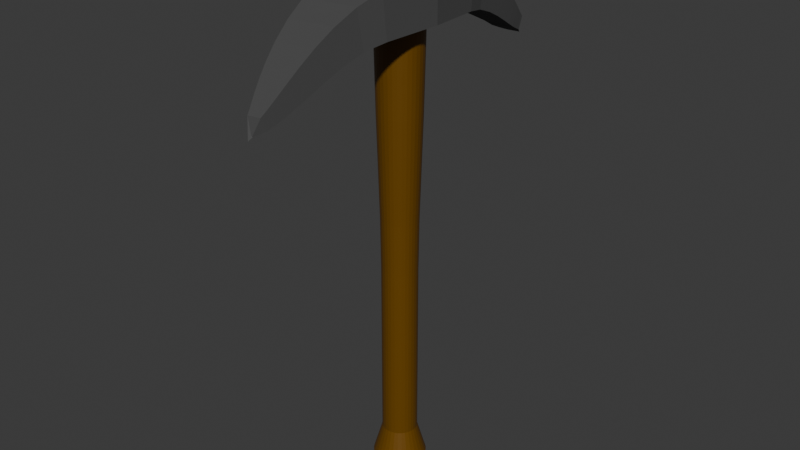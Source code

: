 # Source: newPickaxe.blend  (saved by Blender 4.2.66; exported with 4.5.12 LTS)
import bpy
from mathutils import Matrix  # noqa: F401  (used for matrix-valued properties, if any)

bpy.ops.wm.read_factory_settings(use_empty=True)
scene = bpy.context.scene
scene.name = 'Scene'

# ---- collections
col_collection = bpy.data.collections.new('Collection'); scene.collection.children.link(col_collection)

# ---- materials (node trees are filled in below, after node groups)
mat_material_001 = bpy.data.materials.new('Material.001')
mat_material_002 = bpy.data.materials.new('Material.002')

# ---- material node trees
mat_material_001.use_nodes = True; mat_material_001.node_tree.nodes.clear()
_N = mat_material_001.node_tree.nodes; _L = mat_material_001.node_tree.links
n0 = _N.new('ShaderNodeBsdfPrincipled'); n0.name = 'Principled BSDF'; n0.location = (10, 300)
n0.inputs[0].default_value = (0.1556, 0.0669, 0.0, 1.0)
n0.inputs[1].default_value = 0.08257
n0.inputs[2].default_value = 0.4633
n1 = _N.new('ShaderNodeOutputMaterial'); n1.name = 'Material Output'; n1.location = (300, 300)
_L.new(n0.outputs[0], n1.inputs[0])
n1.is_active_output = True
mat_material_002.use_nodes = True; mat_material_002.node_tree.nodes.clear()
_N = mat_material_002.node_tree.nodes; _L = mat_material_002.node_tree.links
n0 = _N.new('ShaderNodeBsdfPrincipled'); n0.name = 'Principled BSDF'; n0.location = (10, 300)
n0.inputs[0].default_value = (0.07513, 0.07513, 0.07513, 1.0)
n0.inputs[1].default_value = 0.1651
n0.inputs[2].default_value = 1.0
n1 = _N.new('ShaderNodeOutputMaterial'); n1.name = 'Material Output'; n1.location = (300, 300)
_L.new(n0.outputs[0], n1.inputs[0])
n1.is_active_output = True

# ---- world
world_world = bpy.data.worlds.new('World'); scene.world = world_world
world_world.use_nodes = True; world_world.node_tree.nodes.clear()
_N = world_world.node_tree.nodes; _L = world_world.node_tree.links
n0 = _N.new('ShaderNodeOutputWorld'); n0.name = 'World Output'; n0.location = (300, 300)
n1 = _N.new('ShaderNodeBackground'); n1.name = 'Background'; n1.location = (10, 300)
n1.inputs[0].default_value = (0.05088, 0.05088, 0.05088, 1.0)
_L.new(n1.outputs[0], n0.inputs[0])
n0.is_active_output = True
world_world.color = (0.05088, 0.05088, 0.05088)
world_world.sun_shadow_jitter_overblur = 0.0

# ---- meshes
me_cylinder = bpy.data.meshes.new('Cylinder')
me_cylinder.from_pydata([(0.0, 1.321, -1.0), (0.0, 1.0, 1.0), (0.2577, 1.296, -1.0), (0.1951, 0.9808, 1.0), (0.5055, 1.22, -1.0), (0.3827, 0.9239, 1.0), (0.7339, 1.098, -1.0), (0.5556, 0.8315, 1.0), (0.9341, 0.9341, -1.0), (0.7071, 0.7071, 1.0), (1.098, 0.7339, -1.0), (0.8315, 0.5556, 1.0), (1.22, 0.5055, -1.0), (0.9239, 0.3827, 1.0), (1.296, 0.2577, -1.0), (0.9808, 0.1951, 1.0), (1.321, -2.541e-09, -1.0), (1.0, 0.0, 1.0), (1.296, -0.2577, -1.0), (0.9808, -0.1951, 1.0), (1.22, -0.5055, -1.0), (0.9239, -0.3827, 1.0), (1.098, -0.7339, -1.0), (0.8315, -0.5556, 1.0), (0.9341, -0.9341, -1.0), (0.7071, -0.7071, 1.0), (0.7339, -1.098, -1.0), (0.5556, -0.8315, 1.0), (0.5055, -1.22, -1.0), (0.3827, -0.9239, 1.0), (0.2577, -1.296, -1.0), (0.1951, -0.9808, 1.0), (0.0, -1.321, -1.0), (0.0, -1.0, 1.0), (-0.2577, -1.296, -1.0), (-0.1951, -0.9808, 1.0), (-0.5055, -1.22, -1.0), (-0.3827, -0.9239, 1.0), (-0.7339, -1.098, -1.0), (-0.5556, -0.8315, 1.0), (-0.9341, -0.9341, -1.0), (-0.7071, -0.7071, 1.0), (-1.098, -0.7339, -1.0), (-0.8315, -0.5556, 1.0), (-1.22, -0.5055, -1.0), (-0.9239, -0.3827, 1.0), (-1.296, -0.2577, -1.0), (-0.9808, -0.1951, 1.0), (-1.321, -2.541e-09, -1.0), (-1.0, 0.0, 1.0), (-1.296, 0.2577, -1.0), (-0.9808, 0.1951, 1.0), (-1.22, 0.5055, -1.0), (-0.9239, 0.3827, 1.0), (-1.098, 0.7339, -1.0), (-0.8315, 0.5556, 1.0), (-0.9341, 0.9341, -1.0), (-0.7071, 0.7071, 1.0), (-0.7339, 1.098, -1.0), (-0.5556, 0.8315, 1.0), (-0.5055, 1.22, -1.0), (-0.3827, 0.9239, 1.0), (-0.2577, 1.296, -1.0), (-0.1951, 0.9808, 1.0), (0.2955, 1.486, 1.131), (4.679e-07, 1.515, 1.131), (0.5797, 1.4, 1.131), (0.8416, 1.26, 1.131), (1.071, 1.071, 1.131), (1.26, 0.8416, 1.131), (1.4, 0.5797, 1.131), (1.486, 0.2955, 1.131), (1.515, 4.427e-09, 1.131), (1.486, -0.2955, 1.131), (1.4, -0.5797, 1.131), (1.26, -0.8416, 1.131), (1.071, -1.071, 1.131), (0.8416, -1.26, 1.131), (0.5797, -1.4, 1.131), (0.2955, -1.486, 1.131), (4.679e-07, -1.515, 1.131), (-0.2955, -1.486, 1.131), (-0.5797, -1.4, 1.131), (-0.8416, -1.26, 1.131), (-1.071, -1.071, 1.131), (-1.26, -0.8416, 1.131), (-1.4, -0.5797, 1.131), (-1.486, -0.2955, 1.131), (-1.515, 4.427e-09, 1.131), (-1.486, 0.2955, 1.131), (-1.4, 0.5797, 1.131), (-1.26, 0.8416, 1.131), (-1.071, 1.071, 1.131), (-0.8416, 1.26, 1.131), (-0.5797, 1.4, 1.131), (-0.2955, 1.486, 1.131), (0.0, 1.289, -0.6808), (0.0, 1.21, -0.3976), (0.0, 1.116, -0.1654), (0.0, 1.036, 0.03373), (0.0, 1.0, 0.2478), (0.0, 1.0, 0.4977), (0.0, 1.0, 0.7477), (0.1951, 0.9808, 0.7477), (0.1951, 0.9808, 0.4977), (0.1951, 0.9809, 0.2478), (0.2021, 1.016, 0.03373), (0.2178, 1.095, -0.1654), (0.2362, 1.187, -0.3976), (0.2514, 1.264, -0.6808), (0.3827, 0.9239, 0.7477), (0.3827, 0.9239, 0.4977), (0.3827, 0.924, 0.2478), (0.3965, 0.9573, 0.03373), (0.4272, 1.031, -0.1654), (0.4632, 1.118, -0.3976), (0.4932, 1.191, -0.6808), (0.5556, 0.8315, 0.7477), (0.5556, 0.8315, 0.4977), (0.5556, 0.8316, 0.2478), (0.5757, 0.8615, 0.03373), (0.6202, 0.9282, -0.1654), (0.6725, 1.006, -0.3976), (0.716, 1.072, -0.6808), (0.7071, 0.7071, 0.7477), (0.7071, 0.7071, 0.4977), (0.7072, 0.7072, 0.2478), (0.7327, 0.7327, 0.03373), (0.7893, 0.7893, -0.1654), (0.8559, 0.8559, -0.3976), (0.9112, 0.9112, -0.6808), (0.8315, 0.5556, 0.7477), (0.8315, 0.5556, 0.4977), (0.8316, 0.5556, 0.2478), (0.8615, 0.5757, 0.03373), (0.9282, 0.6202, -0.1654), (1.006, 0.6725, -0.3976), (1.072, 0.716, -0.6808), (0.9239, 0.3827, 0.7477), (0.9239, 0.3827, 0.4977), (0.924, 0.3827, 0.2478), (0.9573, 0.3965, 0.03373), (1.031, 0.4272, -0.1654), (1.118, 0.4632, -0.3976), (1.191, 0.4932, -0.6808), (0.9808, 0.1951, 0.7477), (0.9808, 0.1951, 0.4977), (0.9809, 0.1951, 0.2478), (1.016, 0.2021, 0.03373), (1.095, 0.2178, -0.1654), (1.187, 0.2362, -0.3976), (1.264, 0.2514, -0.6808), (1.0, 0.0, 0.7477), (1.0, 0.0, 0.4977), (1.0, -8.534e-13, 0.2478), (1.036, -2.862e-10, 0.03373), (1.116, -9.205e-10, -0.1654), (1.21, -1.666e-09, -0.3976), (1.289, -2.285e-09, -0.6808), (0.9808, -0.1951, 0.7477), (0.9808, -0.1951, 0.4977), (0.9809, -0.1951, 0.2478), (1.016, -0.2021, 0.03373), (1.095, -0.2178, -0.1654), (1.187, -0.2362, -0.3976), (1.264, -0.2514, -0.6808), (0.9239, -0.3827, 0.7477), (0.9239, -0.3827, 0.4977), (0.924, -0.3827, 0.2478), (0.9573, -0.3965, 0.03373), (1.031, -0.4272, -0.1654), (1.118, -0.4632, -0.3976), (1.191, -0.4932, -0.6808), (0.8315, -0.5556, 0.7477), (0.8315, -0.5556, 0.4977), (0.8316, -0.5556, 0.2478), (0.8615, -0.5757, 0.03373), (0.9282, -0.6202, -0.1654), (1.006, -0.6725, -0.3976), (1.072, -0.716, -0.6808), (0.7071, -0.7071, 0.7477), (0.7071, -0.7071, 0.4977), (0.7072, -0.7072, 0.2478), (0.7327, -0.7327, 0.03373), (0.7893, -0.7893, -0.1654), (0.8559, -0.8559, -0.3976), (0.9112, -0.9112, -0.6808), (0.5556, -0.8315, 0.7477), (0.5556, -0.8315, 0.4977), (0.5556, -0.8316, 0.2478), (0.5757, -0.8615, 0.03373), (0.6202, -0.9282, -0.1654), (0.6725, -1.006, -0.3976), (0.716, -1.072, -0.6808), (0.3827, -0.9239, 0.7477), (0.3827, -0.9239, 0.4977), (0.3827, -0.924, 0.2478), (0.3965, -0.9573, 0.03373), (0.4272, -1.031, -0.1654), (0.4632, -1.118, -0.3976), (0.4932, -1.191, -0.6808), (0.1951, -0.9808, 0.7477), (0.1951, -0.9808, 0.4977), (0.1951, -0.9809, 0.2478), (0.2021, -1.016, 0.03373), (0.2178, -1.095, -0.1654), (0.2362, -1.187, -0.3976), (0.2514, -1.264, -0.6808), (0.0, -1.0, 0.7477), (0.0, -1.0, 0.4977), (0.0, -1.0, 0.2478), (0.0, -1.036, 0.03373), (0.0, -1.116, -0.1654), (0.0, -1.21, -0.3976), (0.0, -1.289, -0.6808), (-0.1951, -0.9808, 0.7477), (-0.1951, -0.9808, 0.4977), (-0.1951, -0.9809, 0.2478), (-0.2021, -1.016, 0.03373), (-0.2178, -1.095, -0.1654), (-0.2362, -1.187, -0.3976), (-0.2514, -1.264, -0.6808), (-0.3827, -0.9239, 0.7477), (-0.3827, -0.9239, 0.4977), (-0.3827, -0.924, 0.2478), (-0.3965, -0.9573, 0.03373), (-0.4272, -1.031, -0.1654), (-0.4632, -1.118, -0.3976), (-0.4932, -1.191, -0.6808), (-0.5556, -0.8315, 0.7477), (-0.5556, -0.8315, 0.4977), (-0.5556, -0.8316, 0.2478), (-0.5757, -0.8615, 0.03373), (-0.6202, -0.9282, -0.1654), (-0.6725, -1.006, -0.3976), (-0.716, -1.072, -0.6808), (-0.7071, -0.7071, 0.7477), (-0.7071, -0.7071, 0.4977), (-0.7072, -0.7072, 0.2478), (-0.7327, -0.7327, 0.03373), (-0.7893, -0.7893, -0.1654), (-0.8559, -0.8559, -0.3976), (-0.9112, -0.9112, -0.6808), (-0.8315, -0.5556, 0.7477), (-0.8315, -0.5556, 0.4977), (-0.8316, -0.5556, 0.2478), (-0.8615, -0.5757, 0.03373), (-0.9282, -0.6202, -0.1654), (-1.006, -0.6725, -0.3976), (-1.072, -0.716, -0.6808), (-0.9239, -0.3827, 0.7477), (-0.9239, -0.3827, 0.4977), (-0.924, -0.3827, 0.2478), (-0.9573, -0.3965, 0.03373), (-1.031, -0.4272, -0.1654), (-1.118, -0.4632, -0.3976), (-1.191, -0.4932, -0.6808), (-0.9808, -0.1951, 0.7477), (-0.9808, -0.1951, 0.4977), (-0.9809, -0.1951, 0.2478), (-1.016, -0.2021, 0.03373), (-1.095, -0.2178, -0.1654), (-1.187, -0.2362, -0.3976), (-1.264, -0.2514, -0.6808), (-1.0, 0.0, 0.7477), (-1.0, 0.0, 0.4977), (-1.0, -8.534e-13, 0.2478), (-1.036, -2.862e-10, 0.03373), (-1.116, -9.205e-10, -0.1654), (-1.21, -1.666e-09, -0.3976), (-1.289, -2.285e-09, -0.6808), (-0.9808, 0.1951, 0.7477), (-0.9808, 0.1951, 0.4977), (-0.9809, 0.1951, 0.2478), (-1.016, 0.2021, 0.03373), (-1.095, 0.2178, -0.1654), (-1.187, 0.2362, -0.3976), (-1.264, 0.2514, -0.6808), (-0.9239, 0.3827, 0.7477), (-0.9239, 0.3827, 0.4977), (-0.924, 0.3827, 0.2478), (-0.9573, 0.3965, 0.03373), (-1.031, 0.4272, -0.1654), (-1.118, 0.4632, -0.3976), (-1.191, 0.4932, -0.6808), (-0.8315, 0.5556, 0.7477), (-0.8315, 0.5556, 0.4977), (-0.8316, 0.5556, 0.2478), (-0.8615, 0.5757, 0.03373), (-0.9282, 0.6202, -0.1654), (-1.006, 0.6725, -0.3976), (-1.072, 0.716, -0.6808), (-0.7071, 0.7071, 0.7477), (-0.7071, 0.7071, 0.4977), (-0.7072, 0.7072, 0.2478), (-0.7327, 0.7327, 0.03373), (-0.7893, 0.7893, -0.1654), (-0.8559, 0.8559, -0.3976), (-0.9112, 0.9112, -0.6808), (-0.5556, 0.8315, 0.7477), (-0.5556, 0.8315, 0.4977), (-0.5556, 0.8316, 0.2478), (-0.5757, 0.8615, 0.03373), (-0.6202, 0.9282, -0.1654), (-0.6725, 1.006, -0.3976), (-0.716, 1.072, -0.6808), (-0.3827, 0.9239, 0.7477), (-0.3827, 0.9239, 0.4977), (-0.3827, 0.924, 0.2478), (-0.3965, 0.9573, 0.03373), (-0.4272, 1.031, -0.1654), (-0.4632, 1.118, -0.3976), (-0.4932, 1.191, -0.6808), (-0.1951, 0.9808, 0.7477), (-0.1951, 0.9808, 0.4977), (-0.1951, 0.9809, 0.2478), (-0.2021, 1.016, 0.03373), (-0.2178, 1.095, -0.1654), (-0.2362, 1.187, -0.3976), (-0.2514, 1.264, -0.6808)], [], [(102, 1, 3, 103), (103, 3, 5, 110), (110, 5, 7, 117), (117, 7, 9, 124), (124, 9, 11, 131), (131, 11, 13, 138), (138, 13, 15, 145), (145, 15, 17, 152), (152, 17, 19, 159), (159, 19, 21, 166), (166, 21, 23, 173), (173, 23, 25, 180), (180, 25, 27, 187), (187, 27, 29, 194), (194, 29, 31, 201), (201, 31, 33, 208), (208, 33, 35, 215), (215, 35, 37, 222), (222, 37, 39, 229), (229, 39, 41, 236), (236, 41, 43, 243), (243, 43, 45, 250), (250, 45, 47, 257), (257, 47, 49, 264), (264, 49, 51, 271), (271, 51, 53, 278), (278, 53, 55, 285), (285, 55, 57, 292), (292, 57, 59, 299), (299, 59, 61, 306), (39, 37, 82, 83), (306, 61, 63, 313), (313, 63, 1, 102), (0, 2, 4, 6, 8, 10, 12, 14, 16, 18, 20, 22, 24, 26, 28, 30, 32, 34, 36, 38, 40, 42, 44, 46, 48, 50, 52, 54, 56, 58, 60, 62), (64, 65, 95, 94, 93, 92, 91, 90, 89, 88, 87, 86, 85, 84, 83, 82, 81, 80, 79, 78, 77, 76, 75, 74, 73, 72, 71, 70, 69, 68, 67, 66), (57, 55, 91, 92), (13, 11, 69, 70), (31, 29, 78, 79), (49, 47, 87, 88), (5, 3, 64, 66), (23, 21, 74, 75), (41, 39, 83, 84), (59, 57, 92, 93), (15, 13, 70, 71), (33, 31, 79, 80), (51, 49, 88, 89), (7, 5, 66, 67), (25, 23, 75, 76), (43, 41, 84, 85), (61, 59, 93, 94), (17, 15, 71, 72), (35, 33, 80, 81), (53, 51, 89, 90), (9, 7, 67, 68), (27, 25, 76, 77), (45, 43, 85, 86), (63, 61, 94, 95), (19, 17, 72, 73), (37, 35, 81, 82), (55, 53, 90, 91), (11, 9, 68, 69), (29, 27, 77, 78), (47, 45, 86, 87), (3, 1, 65, 64), (1, 63, 95, 65), (21, 19, 73, 74), (62, 319, 96, 0), (319, 318, 97, 96), (318, 317, 98, 97), (317, 316, 99, 98), (316, 315, 100, 99), (315, 314, 101, 100), (314, 313, 102, 101), (60, 312, 319, 62), (312, 311, 318, 319), (311, 310, 317, 318), (310, 309, 316, 317), (309, 308, 315, 316), (308, 307, 314, 315), (307, 306, 313, 314), (58, 305, 312, 60), (305, 304, 311, 312), (304, 303, 310, 311), (303, 302, 309, 310), (302, 301, 308, 309), (301, 300, 307, 308), (300, 299, 306, 307), (56, 298, 305, 58), (298, 297, 304, 305), (297, 296, 303, 304), (296, 295, 302, 303), (295, 294, 301, 302), (294, 293, 300, 301), (293, 292, 299, 300), (54, 291, 298, 56), (291, 290, 297, 298), (290, 289, 296, 297), (289, 288, 295, 296), (288, 287, 294, 295), (287, 286, 293, 294), (286, 285, 292, 293), (52, 284, 291, 54), (284, 283, 290, 291), (283, 282, 289, 290), (282, 281, 288, 289), (281, 280, 287, 288), (280, 279, 286, 287), (279, 278, 285, 286), (50, 277, 284, 52), (277, 276, 283, 284), (276, 275, 282, 283), (275, 274, 281, 282), (274, 273, 280, 281), (273, 272, 279, 280), (272, 271, 278, 279), (48, 270, 277, 50), (270, 269, 276, 277), (269, 268, 275, 276), (268, 267, 274, 275), (267, 266, 273, 274), (266, 265, 272, 273), (265, 264, 271, 272), (46, 263, 270, 48), (263, 262, 269, 270), (262, 261, 268, 269), (261, 260, 267, 268), (260, 259, 266, 267), (259, 258, 265, 266), (258, 257, 264, 265), (44, 256, 263, 46), (256, 255, 262, 263), (255, 254, 261, 262), (254, 253, 260, 261), (253, 252, 259, 260), (252, 251, 258, 259), (251, 250, 257, 258), (42, 249, 256, 44), (249, 248, 255, 256), (248, 247, 254, 255), (247, 246, 253, 254), (246, 245, 252, 253), (245, 244, 251, 252), (244, 243, 250, 251), (40, 242, 249, 42), (242, 241, 248, 249), (241, 240, 247, 248), (240, 239, 246, 247), (239, 238, 245, 246), (238, 237, 244, 245), (237, 236, 243, 244), (38, 235, 242, 40), (235, 234, 241, 242), (234, 233, 240, 241), (233, 232, 239, 240), (232, 231, 238, 239), (231, 230, 237, 238), (230, 229, 236, 237), (36, 228, 235, 38), (228, 227, 234, 235), (227, 226, 233, 234), (226, 225, 232, 233), (225, 224, 231, 232), (224, 223, 230, 231), (223, 222, 229, 230), (34, 221, 228, 36), (221, 220, 227, 228), (220, 219, 226, 227), (219, 218, 225, 226), (218, 217, 224, 225), (217, 216, 223, 224), (216, 215, 222, 223), (32, 214, 221, 34), (214, 213, 220, 221), (213, 212, 219, 220), (212, 211, 218, 219), (211, 210, 217, 218), (210, 209, 216, 217), (209, 208, 215, 216), (30, 207, 214, 32), (207, 206, 213, 214), (206, 205, 212, 213), (205, 204, 211, 212), (204, 203, 210, 211), (203, 202, 209, 210), (202, 201, 208, 209), (28, 200, 207, 30), (200, 199, 206, 207), (199, 198, 205, 206), (198, 197, 204, 205), (197, 196, 203, 204), (196, 195, 202, 203), (195, 194, 201, 202), (26, 193, 200, 28), (193, 192, 199, 200), (192, 191, 198, 199), (191, 190, 197, 198), (190, 189, 196, 197), (189, 188, 195, 196), (188, 187, 194, 195), (24, 186, 193, 26), (186, 185, 192, 193), (185, 184, 191, 192), (184, 183, 190, 191), (183, 182, 189, 190), (182, 181, 188, 189), (181, 180, 187, 188), (22, 179, 186, 24), (179, 178, 185, 186), (178, 177, 184, 185), (177, 176, 183, 184), (176, 175, 182, 183), (175, 174, 181, 182), (174, 173, 180, 181), (20, 172, 179, 22), (172, 171, 178, 179), (171, 170, 177, 178), (170, 169, 176, 177), (169, 168, 175, 176), (168, 167, 174, 175), (167, 166, 173, 174), (18, 165, 172, 20), (165, 164, 171, 172), (164, 163, 170, 171), (163, 162, 169, 170), (162, 161, 168, 169), (161, 160, 167, 168), (160, 159, 166, 167), (16, 158, 165, 18), (158, 157, 164, 165), (157, 156, 163, 164), (156, 155, 162, 163), (155, 154, 161, 162), (154, 153, 160, 161), (153, 152, 159, 160), (14, 151, 158, 16), (151, 150, 157, 158), (150, 149, 156, 157), (149, 148, 155, 156), (148, 147, 154, 155), (147, 146, 153, 154), (146, 145, 152, 153), (12, 144, 151, 14), (144, 143, 150, 151), (143, 142, 149, 150), (142, 141, 148, 149), (141, 140, 147, 148), (140, 139, 146, 147), (139, 138, 145, 146), (10, 137, 144, 12), (137, 136, 143, 144), (136, 135, 142, 143), (135, 134, 141, 142), (134, 133, 140, 141), (133, 132, 139, 140), (132, 131, 138, 139), (8, 130, 137, 10), (130, 129, 136, 137), (129, 128, 135, 136), (128, 127, 134, 135), (127, 126, 133, 134), (126, 125, 132, 133), (125, 124, 131, 132), (6, 123, 130, 8), (123, 122, 129, 130), (122, 121, 128, 129), (121, 120, 127, 128), (120, 119, 126, 127), (119, 118, 125, 126), (118, 117, 124, 125), (4, 116, 123, 6), (116, 115, 122, 123), (115, 114, 121, 122), (114, 113, 120, 121), (113, 112, 119, 120), (112, 111, 118, 119), (111, 110, 117, 118), (2, 109, 116, 4), (109, 108, 115, 116), (108, 107, 114, 115), (107, 106, 113, 114), (106, 105, 112, 113), (105, 104, 111, 112), (104, 103, 110, 111), (0, 96, 109, 2), (96, 97, 108, 109), (97, 98, 107, 108), (98, 99, 106, 107), (99, 100, 105, 106), (100, 101, 104, 105), (101, 102, 103, 104)])
_uv = me_cylinder.uv_layers.new(name='UVMap')
_uv.uv.foreach_set('vector', [1.0, 0.9369, 1.0, 1.0, 0.9688, 1.0, 0.9688, 0.9369, 0.9688, 0.9369, 0.9688, 1.0, 0.9375, 1.0, 0.9375, 0.9369, 0.9375, 0.9369, 0.9375, 1.0, 0.9062, 1.0, 0.9062, 0.9369, 0.9062, 0.9369, 0.9062, 1.0, 0.875, 1.0, 0.875, 0.9369, 0.875, 0.9369, 0.875, 1.0, 0.8438, 1.0, 0.8438, 0.9369, 0.8438, 0.9369, 0.8438, 1.0, 0.8125, 1.0, 0.8125, 0.9369, 0.8125, 0.9369, 0.8125, 1.0, 0.7812, 1.0, 0.7812, 0.9369, 0.7812, 0.9369, 0.7812, 1.0, 0.75, 1.0, 0.75, 0.9369, 0.75, 0.9369, 0.75, 1.0, 0.7188, 1.0, 0.7188, 0.9369, 0.7188, 0.9369, 0.7188, 1.0, 0.6875, 1.0, 0.6875, 0.9369, 0.6875, 0.9369, 0.6875, 1.0, 0.6562, 1.0, 0.6562, 0.9369, 0.6562, 0.9369, 0.6562, 1.0, 0.625, 1.0, 0.625, 0.9369, 0.625, 0.9369, 0.625, 1.0, 0.5938, 1.0, 0.5938, 0.9369, 0.5938, 0.9369, 0.5938, 1.0, 0.5625, 1.0, 0.5625, 0.9369, 0.5625, 0.9369, 0.5625, 1.0, 0.5312, 1.0, 0.5312, 0.9369, 0.5312, 0.9369, 0.5312, 1.0, 0.5, 1.0, 0.5, 0.9369, 0.5, 0.9369, 0.5, 1.0, 0.4688, 1.0, 0.4688, 0.9369, 0.4688, 0.9369, 0.4688, 1.0, 0.4375, 1.0, 0.4375, 0.9369, 0.4375, 0.9369, 0.4375, 1.0, 0.4062, 1.0, 0.4062, 0.9369, 0.4062, 0.9369, 0.4062, 1.0, 0.375, 1.0, 0.375, 0.9369, 0.375, 0.9369, 0.375, 1.0, 0.3438, 1.0, 0.3438, 0.9369, 0.3438, 0.9369, 0.3438, 1.0, 0.3125, 1.0, 0.3125, 0.9369, 0.3125, 0.9369, 0.3125, 1.0, 0.2812, 1.0, 0.2812, 0.9369, 0.2812, 0.9369, 0.2812, 1.0, 0.25, 1.0, 0.25, 0.9369, 0.25, 0.9369, 0.25, 1.0, 0.2188, 1.0, 0.2188, 0.9369, 0.2188, 0.9369, 0.2188, 1.0, 0.1875, 1.0, 0.1875, 0.9369, 0.1875, 0.9369, 0.1875, 1.0, 0.1562, 1.0, 0.1562, 0.9369, 0.1562, 0.9369, 0.1562, 1.0, 0.125, 1.0, 0.125, 0.9369, 0.125, 0.9369, 0.125, 1.0, 0.09375, 1.0, 0.09375, 0.9369, 0.09375, 0.9369, 0.09375, 1.0, 0.0625, 1.0, 0.0625, 0.9369, 0.4062, 1.0, 0.4375, 1.0, 0.4375, 1.0, 0.4062, 1.0, 0.0625, 0.9369, 0.0625, 1.0, 0.03125, 1.0, 0.03125, 0.9369, 0.03125, 0.9369, 0.03125, 1.0, 0.0, 1.0, 0.0, 0.9369, 0.75, 0.49, 0.7968, 0.4854, 0.8418, 0.4717, 0.8833, 0.4496, 0.9197, 0.4197, 0.9496, 0.3833, 0.9717, 0.3418, 0.9854, 0.2968, 0.99, 0.25, 0.9854, 0.2032, 0.9717, 0.1582, 0.9496, 0.1167, 0.9197, 0.08029, 0.8833, 0.05045, 0.8418, 0.02827, 0.7968, 0.01461, 0.75, 0.01, 0.7032, 0.01461, 0.6582, 0.02827, 0.6167, 0.05045, 0.5803, 0.08029, 0.5504, 0.1167, 0.5283, 0.1582, 0.5146, 0.2032, 0.51, 0.25, 0.5146, 0.2968, 0.5283, 0.3418, 0.5504, 0.3833, 0.5803, 0.4197, 0.6167, 0.4496, 0.6582, 0.4717, 0.7032, 0.4854, 0.2968, 0.4854, 0.25, 0.49, 0.2032, 0.4854, 0.1582, 0.4717, 0.1167, 0.4496, 0.08029, 0.4197, 0.05045, 0.3833, 0.02827, 0.3418, 0.01461, 0.2968, 0.01, 0.25, 0.01461, 0.2032, 0.02827, 0.1582, 0.05045, 0.1167, 0.08029, 0.08029, 0.1167, 0.05045, 0.1582, 0.02827, 0.2032, 0.01461, 0.25, 0.01, 0.2968, 0.01461, 0.3418, 0.02827, 0.3833, 0.05045, 0.4197, 0.08029, 0.4496, 0.1167, 0.4717, 0.1582, 0.4854, 0.2032, 0.49, 0.25, 0.4854, 0.2968, 0.4717, 0.3418, 0.4496, 0.3833, 0.4197, 0.4197, 0.3833, 0.4496, 0.3418, 0.4717, 0.125, 1.0, 0.1562, 1.0, 0.1562, 1.0, 0.125, 1.0, 0.8125, 1.0, 0.8438, 1.0, 0.8438, 1.0, 0.8125, 1.0, 0.5312, 1.0, 0.5625, 1.0, 0.5625, 1.0, 0.5312, 1.0, 0.25, 1.0, 0.2812, 1.0, 0.2812, 1.0, 0.25, 1.0, 0.9375, 1.0, 0.9688, 1.0, 0.9688, 1.0, 0.9375, 1.0, 0.6562, 1.0, 0.6875, 1.0, 0.6875, 1.0, 0.6562, 1.0, 0.375, 1.0, 0.4062, 1.0, 0.4062, 1.0, 0.375, 1.0, 0.09375, 1.0, 0.125, 1.0, 0.125, 1.0, 0.09375, 1.0, 0.7812, 1.0, 0.8125, 1.0, 0.8125, 1.0, 0.7812, 1.0, 0.5, 1.0, 0.5312, 1.0, 0.5312, 1.0, 0.5, 1.0, 0.2188, 1.0, 0.25, 1.0, 0.25, 1.0, 0.2188, 1.0, 0.9062, 1.0, 0.9375, 1.0, 0.9375, 1.0, 0.9062, 1.0, 0.625, 1.0, 0.6562, 1.0, 0.6562, 1.0, 0.625, 1.0, 0.3438, 1.0, 0.375, 1.0, 0.375, 1.0, 0.3438, 1.0, 0.0625, 1.0, 0.09375, 1.0, 0.09375, 1.0, 0.0625, 1.0, 0.75, 1.0, 0.7812, 1.0, 0.7812, 1.0, 0.75, 1.0, 0.4688, 1.0, 0.5, 1.0, 0.5, 1.0, 0.4688, 1.0, 0.1875, 1.0, 0.2188, 1.0, 0.2188, 1.0, 0.1875, 1.0, 0.875, 1.0, 0.9062, 1.0, 0.9062, 1.0, 0.875, 1.0, 0.5938, 1.0, 0.625, 1.0, 0.625, 1.0, 0.5938, 1.0, 0.3125, 1.0, 0.3438, 1.0, 0.3438, 1.0, 0.3125, 1.0, 0.03125, 1.0, 0.0625, 1.0, 0.0625, 1.0, 0.03125, 1.0, 0.7188, 1.0, 0.75, 1.0, 0.75, 1.0, 0.7188, 1.0, 0.4375, 1.0, 0.4688, 1.0, 0.4688, 1.0, 0.4375, 1.0, 0.1562, 1.0, 0.1875, 1.0, 0.1875, 1.0, 0.1562, 1.0, 0.8438, 1.0, 0.875, 1.0, 0.875, 1.0, 0.8438, 1.0, 0.5625, 1.0, 0.5938, 1.0, 0.5938, 1.0, 0.5625, 1.0, 0.2812, 1.0, 0.3125, 1.0, 0.3125, 1.0, 0.2812, 1.0, 0.9688, 1.0, 1.0, 1.0, 1.0, 1.0, 0.9688, 1.0, 0.0, 1.0, 0.03125, 1.0, 0.03125, 1.0, 0.0, 1.0, 0.6875, 1.0, 0.7188, 1.0, 0.7188, 1.0, 0.6875, 1.0, 0.03125, 0.5, 0.03125, 0.5619, 0.0, 0.5619, 0.0, 0.5, 0.03125, 0.5619, 0.03125, 0.6244, 0.0, 0.6244, 0.0, 0.5619, 0.03125, 0.6244, 0.03125, 0.6869, 0.0, 0.6869, 0.0, 0.6244, 0.03125, 0.6869, 0.03125, 0.7494, 0.0, 0.7494, 0.0, 0.6869, 0.03125, 0.7494, 0.03125, 0.8119, 0.0, 0.8119, 0.0, 0.7494, 0.03125, 0.8119, 0.03125, 0.8744, 0.0, 0.8744, 0.0, 0.8119, 0.03125, 0.8744, 0.03125, 0.9369, 0.0, 0.9369, 0.0, 0.8744, 0.0625, 0.5, 0.0625, 0.5619, 0.03125, 0.5619, 0.03125, 0.5, 0.0625, 0.5619, 0.0625, 0.6244, 0.03125, 0.6244, 0.03125, 0.5619, 0.0625, 0.6244, 0.0625, 0.6869, 0.03125, 0.6869, 0.03125, 0.6244, 0.0625, 0.6869, 0.0625, 0.7494, 0.03125, 0.7494, 0.03125, 0.6869, 0.0625, 0.7494, 0.0625, 0.8119, 0.03125, 0.8119, 0.03125, 0.7494, 0.0625, 0.8119, 0.0625, 0.8744, 0.03125, 0.8744, 0.03125, 0.8119, 0.0625, 0.8744, 0.0625, 0.9369, 0.03125, 0.9369, 0.03125, 0.8744, 0.09375, 0.5, 0.09375, 0.5619, 0.0625, 0.5619, 0.0625, 0.5, 0.09375, 0.5619, 0.09375, 0.6244, 0.0625, 0.6244, 0.0625, 0.5619, 0.09375, 0.6244, 0.09375, 0.6869, 0.0625, 0.6869, 0.0625, 0.6244, 0.09375, 0.6869, 0.09375, 0.7494, 0.0625, 0.7494, 0.0625, 0.6869, 0.09375, 0.7494, 0.09375, 0.8119, 0.0625, 0.8119, 0.0625, 0.7494, 0.09375, 0.8119, 0.09375, 0.8744, 0.0625, 0.8744, 0.0625, 0.8119, 0.09375, 0.8744, 0.09375, 0.9369, 0.0625, 0.9369, 0.0625, 0.8744, 0.125, 0.5, 0.125, 0.5619, 0.09375, 0.5619, 0.09375, 0.5, 0.125, 0.5619, 0.125, 0.6244, 0.09375, 0.6244, 0.09375, 0.5619, 0.125, 0.6244, 0.125, 0.6869, 0.09375, 0.6869, 0.09375, 0.6244, 0.125, 0.6869, 0.125, 0.7494, 0.09375, 0.7494, 0.09375, 0.6869, 0.125, 0.7494, 0.125, 0.8119, 0.09375, 0.8119, 0.09375, 0.7494, 0.125, 0.8119, 0.125, 0.8744, 0.09375, 0.8744, 0.09375, 0.8119, 0.125, 0.8744, 0.125, 0.9369, 0.09375, 0.9369, 0.09375, 0.8744, 0.1562, 0.5, 0.1562, 0.5619, 0.125, 0.5619, 0.125, 0.5, 0.1562, 0.5619, 0.1562, 0.6244, 0.125, 0.6244, 0.125, 0.5619, 0.1562, 0.6244, 0.1562, 0.6869, 0.125, 0.6869, 0.125, 0.6244, 0.1562, 0.6869, 0.1562, 0.7494, 0.125, 0.7494, 0.125, 0.6869, 0.1562, 0.7494, 0.1562, 0.8119, 0.125, 0.8119, 0.125, 0.7494, 0.1562, 0.8119, 0.1562, 0.8744, 0.125, 0.8744, 0.125, 0.8119, 0.1562, 0.8744, 0.1562, 0.9369, 0.125, 0.9369, 0.125, 0.8744, 0.1875, 0.5, 0.1875, 0.5619, 0.1562, 0.5619, 0.1562, 0.5, 0.1875, 0.5619, 0.1875, 0.6244, 0.1562, 0.6244, 0.1562, 0.5619, 0.1875, 0.6244, 0.1875, 0.6869, 0.1562, 0.6869, 0.1562, 0.6244, 0.1875, 0.6869, 0.1875, 0.7494, 0.1562, 0.7494, 0.1562, 0.6869, 0.1875, 0.7494, 0.1875, 0.8119, 0.1562, 0.8119, 0.1562, 0.7494, 0.1875, 0.8119, 0.1875, 0.8744, 0.1562, 0.8744, 0.1562, 0.8119, 0.1875, 0.8744, 0.1875, 0.9369, 0.1562, 0.9369, 0.1562, 0.8744, 0.2188, 0.5, 0.2188, 0.5619, 0.1875, 0.5619, 0.1875, 0.5, 0.2188, 0.5619, 0.2188, 0.6244, 0.1875, 0.6244, 0.1875, 0.5619, 0.2188, 0.6244, 0.2188, 0.6869, 0.1875, 0.6869, 0.1875, 0.6244, 0.2188, 0.6869, 0.2188, 0.7494, 0.1875, 0.7494, 0.1875, 0.6869, 0.2188, 0.7494, 0.2188, 0.8119, 0.1875, 0.8119, 0.1875, 0.7494, 0.2188, 0.8119, 0.2188, 0.8744, 0.1875, 0.8744, 0.1875, 0.8119, 0.2188, 0.8744, 0.2188, 0.9369, 0.1875, 0.9369, 0.1875, 0.8744, 0.25, 0.5, 0.25, 0.5619, 0.2188, 0.5619, 0.2188, 0.5, 0.25, 0.5619, 0.25, 0.6244, 0.2188, 0.6244, 0.2188, 0.5619, 0.25, 0.6244, 0.25, 0.6869, 0.2188, 0.6869, 0.2188, 0.6244, 0.25, 0.6869, 0.25, 0.7494, 0.2188, 0.7494, 0.2188, 0.6869, 0.25, 0.7494, 0.25, 0.8119, 0.2188, 0.8119, 0.2188, 0.7494, 0.25, 0.8119, 0.25, 0.8744, 0.2188, 0.8744, 0.2188, 0.8119, 0.25, 0.8744, 0.25, 0.9369, 0.2188, 0.9369, 0.2188, 0.8744, 0.2812, 0.5, 0.2812, 0.5619, 0.25, 0.5619, 0.25, 0.5, 0.2812, 0.5619, 0.2812, 0.6244, 0.25, 0.6244, 0.25, 0.5619, 0.2812, 0.6244, 0.2812, 0.6869, 0.25, 0.6869, 0.25, 0.6244, 0.2812, 0.6869, 0.2812, 0.7494, 0.25, 0.7494, 0.25, 0.6869, 0.2812, 0.7494, 0.2812, 0.8119, 0.25, 0.8119, 0.25, 0.7494, 0.2812, 0.8119, 0.2812, 0.8744, 0.25, 0.8744, 0.25, 0.8119, 0.2812, 0.8744, 0.2812, 0.9369, 0.25, 0.9369, 0.25, 0.8744, 0.3125, 0.5, 0.3125, 0.5619, 0.2812, 0.5619, 0.2812, 0.5, 0.3125, 0.5619, 0.3125, 0.6244, 0.2812, 0.6244, 0.2812, 0.5619, 0.3125, 0.6244, 0.3125, 0.6869, 0.2812, 0.6869, 0.2812, 0.6244, 0.3125, 0.6869, 0.3125, 0.7494, 0.2812, 0.7494, 0.2812, 0.6869, 0.3125, 0.7494, 0.3125, 0.8119, 0.2812, 0.8119, 0.2812, 0.7494, 0.3125, 0.8119, 0.3125, 0.8744, 0.2812, 0.8744, 0.2812, 0.8119, 0.3125, 0.8744, 0.3125, 0.9369, 0.2812, 0.9369, 0.2812, 0.8744, 0.3438, 0.5, 0.3438, 0.5619, 0.3125, 0.5619, 0.3125, 0.5, 0.3438, 0.5619, 0.3437, 0.6244, 0.3125, 0.6244, 0.3125, 0.5619, 0.3437, 0.6244, 0.3437, 0.6869, 0.3125, 0.6869, 0.3125, 0.6244, 0.3437, 0.6869, 0.3437, 0.7494, 0.3125, 0.7494, 0.3125, 0.6869, 0.3437, 0.7494, 0.3437, 0.8119, 0.3125, 0.8119, 0.3125, 0.7494, 0.3437, 0.8119, 0.3438, 0.8744, 0.3125, 0.8744, 0.3125, 0.8119, 0.3438, 0.8744, 0.3438, 0.9369, 0.3125, 0.9369, 0.3125, 0.8744, 0.375, 0.5, 0.375, 0.5619, 0.3438, 0.5619, 0.3438, 0.5, 0.375, 0.5619, 0.375, 0.6244, 0.3437, 0.6244, 0.3438, 0.5619, 0.375, 0.6244, 0.375, 0.6869, 0.3437, 0.6869, 0.3437, 0.6244, 0.375, 0.6869, 0.375, 0.7494, 0.3437, 0.7494, 0.3437, 0.6869, 0.375, 0.7494, 0.375, 0.8119, 0.3437, 0.8119, 0.3437, 0.7494, 0.375, 0.8119, 0.375, 0.8744, 0.3438, 0.8744, 0.3437, 0.8119, 0.375, 0.8744, 0.375, 0.9369, 0.3438, 0.9369, 0.3438, 0.8744, 0.4062, 0.5, 0.4062, 0.5619, 0.375, 0.5619, 0.375, 0.5, 0.4062, 0.5619, 0.4062, 0.6244, 0.375, 0.6244, 0.375, 0.5619, 0.4062, 0.6244, 0.4063, 0.6869, 0.375, 0.6869, 0.375, 0.6244, 0.4063, 0.6869, 0.4063, 0.7494, 0.375, 0.7494, 0.375, 0.6869, 0.4063, 0.7494, 0.4062, 0.8119, 0.375, 0.8119, 0.375, 0.7494, 0.4062, 0.8119, 0.4062, 0.8744, 0.375, 0.8744, 0.375, 0.8119, 0.4062, 0.8744, 0.4062, 0.9369, 0.375, 0.9369, 0.375, 0.8744, 0.4375, 0.5, 0.4375, 0.5619, 0.4062, 0.5619, 0.4062, 0.5, 0.4375, 0.5619, 0.4375, 0.6244, 0.4062, 0.6244, 0.4062, 0.5619, 0.4375, 0.6244, 0.4375, 0.6869, 0.4063, 0.6869, 0.4062, 0.6244, 0.4375, 0.6869, 0.4375, 0.7494, 0.4063, 0.7494, 0.4063, 0.6869, 0.4375, 0.7494, 0.4375, 0.8119, 0.4062, 0.8119, 0.4063, 0.7494, 0.4375, 0.8119, 0.4375, 0.8744, 0.4062, 0.8744, 0.4062, 0.8119, 0.4375, 0.8744, 0.4375, 0.9369, 0.4062, 0.9369, 0.4062, 0.8744, 0.4688, 0.5, 0.4688, 0.5619, 0.4375, 0.5619, 0.4375, 0.5, 0.4688, 0.5619, 0.4688, 0.6244, 0.4375, 0.6244, 0.4375, 0.5619, 0.4688, 0.6244, 0.4688, 0.6869, 0.4375, 0.6869, 0.4375, 0.6244, 0.4688, 0.6869, 0.4688, 0.7494, 0.4375, 0.7494, 0.4375, 0.6869, 0.4688, 0.7494, 0.4688, 0.8119, 0.4375, 0.8119, 0.4375, 0.7494, 0.4688, 0.8119, 0.4688, 0.8744, 0.4375, 0.8744, 0.4375, 0.8119, 0.4688, 0.8744, 0.4688, 0.9369, 0.4375, 0.9369, 0.4375, 0.8744, 0.5, 0.5, 0.5, 0.5619, 0.4688, 0.5619, 0.4688, 0.5, 0.5, 0.5619, 0.5, 0.6244, 0.4688, 0.6244, 0.4688, 0.5619, 0.5, 0.6244, 0.5, 0.6869, 0.4688, 0.6869, 0.4688, 0.6244, 0.5, 0.6869, 0.5, 0.7494, 0.4688, 0.7494, 0.4688, 0.6869, 0.5, 0.7494, 0.5, 0.8119, 0.4688, 0.8119, 0.4688, 0.7494, 0.5, 0.8119, 0.5, 0.8744, 0.4688, 0.8744, 0.4688, 0.8119, 0.5, 0.8744, 0.5, 0.9369, 0.4688, 0.9369, 0.4688, 0.8744, 0.5312, 0.5, 0.5312, 0.5619, 0.5, 0.5619, 0.5, 0.5, 0.5312, 0.5619, 0.5312, 0.6244, 0.5, 0.6244, 0.5, 0.5619, 0.5312, 0.6244, 0.5312, 0.6869, 0.5, 0.6869, 0.5, 0.6244, 0.5312, 0.6869, 0.5312, 0.7494, 0.5, 0.7494, 0.5, 0.6869, 0.5312, 0.7494, 0.5312, 0.8119, 0.5, 0.8119, 0.5, 0.7494, 0.5312, 0.8119, 0.5312, 0.8744, 0.5, 0.8744, 0.5, 0.8119, 0.5312, 0.8744, 0.5312, 0.9369, 0.5, 0.9369, 0.5, 0.8744, 0.5625, 0.5, 0.5625, 0.5619, 0.5312, 0.5619, 0.5312, 0.5, 0.5625, 0.5619, 0.5625, 0.6244, 0.5312, 0.6244, 0.5312, 0.5619, 0.5625, 0.6244, 0.5625, 0.6869, 0.5312, 0.6869, 0.5312, 0.6244, 0.5625, 0.6869, 0.5625, 0.7494, 0.5312, 0.7494, 0.5312, 0.6869, 0.5625, 0.7494, 0.5625, 0.8119, 0.5312, 0.8119, 0.5312, 0.7494, 0.5625, 0.8119, 0.5625, 0.8744, 0.5312, 0.8744, 0.5312, 0.8119, 0.5625, 0.8744, 0.5625, 0.9369, 0.5312, 0.9369, 0.5312, 0.8744, 0.5938, 0.5, 0.5938, 0.5619, 0.5625, 0.5619, 0.5625, 0.5, 0.5938, 0.5619, 0.5938, 0.6244, 0.5625, 0.6244, 0.5625, 0.5619, 0.5938, 0.6244, 0.5938, 0.6869, 0.5625, 0.6869, 0.5625, 0.6244, 0.5938, 0.6869, 0.5938, 0.7494, 0.5625, 0.7494, 0.5625, 0.6869, 0.5938, 0.7494, 0.5938, 0.8119, 0.5625, 0.8119, 0.5625, 0.7494, 0.5938, 0.8119, 0.5938, 0.8744, 0.5625, 0.8744, 0.5625, 0.8119, 0.5938, 0.8744, 0.5938, 0.9369, 0.5625, 0.9369, 0.5625, 0.8744, 0.625, 0.5, 0.625, 0.5619, 0.5938, 0.5619, 0.5938, 0.5, 0.625, 0.5619, 0.625, 0.6244, 0.5938, 0.6244, 0.5938, 0.5619, 0.625, 0.6244, 0.625, 0.6869, 0.5938, 0.6869, 0.5938, 0.6244, 0.625, 0.6869, 0.625, 0.7494, 0.5938, 0.7494, 0.5938, 0.6869, 0.625, 0.7494, 0.625, 0.8119, 0.5938, 0.8119, 0.5938, 0.7494, 0.625, 0.8119, 0.625, 0.8744, 0.5938, 0.8744, 0.5938, 0.8119, 0.625, 0.8744, 0.625, 0.9369, 0.5938, 0.9369, 0.5938, 0.8744, 0.6562, 0.5, 0.6562, 0.5619, 0.625, 0.5619, 0.625, 0.5, 0.6562, 0.5619, 0.6562, 0.6244, 0.625, 0.6244, 0.625, 0.5619, 0.6562, 0.6244, 0.6563, 0.6869, 0.625, 0.6869, 0.625, 0.6244, 0.6563, 0.6869, 0.6563, 0.7494, 0.625, 0.7494, 0.625, 0.6869, 0.6563, 0.7494, 0.6562, 0.8119, 0.625, 0.8119, 0.625, 0.7494, 0.6562, 0.8119, 0.6562, 0.8744, 0.625, 0.8744, 0.625, 0.8119, 0.6562, 0.8744, 0.6562, 0.9369, 0.625, 0.9369, 0.625, 0.8744, 0.6875, 0.5, 0.6875, 0.5619, 0.6562, 0.5619, 0.6562, 0.5, 0.6875, 0.5619, 0.6875, 0.6244, 0.6562, 0.6244, 0.6562, 0.5619, 0.6875, 0.6244, 0.6875, 0.6869, 0.6563, 0.6869, 0.6562, 0.6244, 0.6875, 0.6869, 0.6875, 0.7494, 0.6563, 0.7494, 0.6563, 0.6869, 0.6875, 0.7494, 0.6875, 0.8119, 0.6562, 0.8119, 0.6563, 0.7494, 0.6875, 0.8119, 0.6875, 0.8744, 0.6562, 0.8744, 0.6562, 0.8119, 0.6875, 0.8744, 0.6875, 0.9369, 0.6562, 0.9369, 0.6562, 0.8744, 0.7188, 0.5, 0.7188, 0.5619, 0.6875, 0.5619, 0.6875, 0.5, 0.7188, 0.5619, 0.7188, 0.6244, 0.6875, 0.6244, 0.6875, 0.5619, 0.7188, 0.6244, 0.7188, 0.6869, 0.6875, 0.6869, 0.6875, 0.6244, 0.7188, 0.6869, 0.7188, 0.7494, 0.6875, 0.7494, 0.6875, 0.6869, 0.7188, 0.7494, 0.7188, 0.8119, 0.6875, 0.8119, 0.6875, 0.7494, 0.7188, 0.8119, 0.7188, 0.8744, 0.6875, 0.8744, 0.6875, 0.8119, 0.7188, 0.8744, 0.7188, 0.9369, 0.6875, 0.9369, 0.6875, 0.8744, 0.75, 0.5, 0.75, 0.5619, 0.7188, 0.5619, 0.7188, 0.5, 0.75, 0.5619, 0.75, 0.6244, 0.7188, 0.6244, 0.7188, 0.5619, 0.75, 0.6244, 0.75, 0.6869, 0.7188, 0.6869, 0.7188, 0.6244, 0.75, 0.6869, 0.75, 0.7494, 0.7188, 0.7494, 0.7188, 0.6869, 0.75, 0.7494, 0.75, 0.8119, 0.7188, 0.8119, 0.7188, 0.7494, 0.75, 0.8119, 0.75, 0.8744, 0.7188, 0.8744, 0.7188, 0.8119, 0.75, 0.8744, 0.75, 0.9369, 0.7188, 0.9369, 0.7188, 0.8744, 0.7812, 0.5, 0.7812, 0.5619, 0.75, 0.5619, 0.75, 0.5, 0.7812, 0.5619, 0.7812, 0.6244, 0.75, 0.6244, 0.75, 0.5619, 0.7812, 0.6244, 0.7812, 0.6869, 0.75, 0.6869, 0.75, 0.6244, 0.7812, 0.6869, 0.7812, 0.7494, 0.75, 0.7494, 0.75, 0.6869, 0.7812, 0.7494, 0.7812, 0.8119, 0.75, 0.8119, 0.75, 0.7494, 0.7812, 0.8119, 0.7812, 0.8744, 0.75, 0.8744, 0.75, 0.8119, 0.7812, 0.8744, 0.7812, 0.9369, 0.75, 0.9369, 0.75, 0.8744, 0.8125, 0.5, 0.8125, 0.5619, 0.7812, 0.5619, 0.7812, 0.5, 0.8125, 0.5619, 0.8125, 0.6244, 0.7812, 0.6244, 0.7812, 0.5619, 0.8125, 0.6244, 0.8125, 0.6869, 0.7812, 0.6869, 0.7812, 0.6244, 0.8125, 0.6869, 0.8125, 0.7494, 0.7812, 0.7494, 0.7812, 0.6869, 0.8125, 0.7494, 0.8125, 0.8119, 0.7812, 0.8119, 0.7812, 0.7494, 0.8125, 0.8119, 0.8125, 0.8744, 0.7812, 0.8744, 0.7812, 0.8119, 0.8125, 0.8744, 0.8125, 0.9369, 0.7812, 0.9369, 0.7812, 0.8744, 0.8438, 0.5, 0.8438, 0.5619, 0.8125, 0.5619, 0.8125, 0.5, 0.8438, 0.5619, 0.8438, 0.6244, 0.8125, 0.6244, 0.8125, 0.5619, 0.8438, 0.6244, 0.8438, 0.6869, 0.8125, 0.6869, 0.8125, 0.6244, 0.8438, 0.6869, 0.8438, 0.7494, 0.8125, 0.7494, 0.8125, 0.6869, 0.8438, 0.7494, 0.8438, 0.8119, 0.8125, 0.8119, 0.8125, 0.7494, 0.8438, 0.8119, 0.8438, 0.8744, 0.8125, 0.8744, 0.8125, 0.8119, 0.8438, 0.8744, 0.8438, 0.9369, 0.8125, 0.9369, 0.8125, 0.8744, 0.875, 0.5, 0.875, 0.5619, 0.8438, 0.5619, 0.8438, 0.5, 0.875, 0.5619, 0.875, 0.6244, 0.8438, 0.6244, 0.8438, 0.5619, 0.875, 0.6244, 0.875, 0.6869, 0.8438, 0.6869, 0.8438, 0.6244, 0.875, 0.6869, 0.875, 0.7494, 0.8438, 0.7494, 0.8438, 0.6869, 0.875, 0.7494, 0.875, 0.8119, 0.8438, 0.8119, 0.8438, 0.7494, 0.875, 0.8119, 0.875, 0.8744, 0.8438, 0.8744, 0.8438, 0.8119, 0.875, 0.8744, 0.875, 0.9369, 0.8438, 0.9369, 0.8438, 0.8744, 0.9062, 0.5, 0.9062, 0.5619, 0.875, 0.5619, 0.875, 0.5, 0.9062, 0.5619, 0.9062, 0.6244, 0.875, 0.6244, 0.875, 0.5619, 0.9062, 0.6244, 0.9062, 0.6869, 0.875, 0.6869, 0.875, 0.6244, 0.9062, 0.6869, 0.9062, 0.7494, 0.875, 0.7494, 0.875, 0.6869, 0.9062, 0.7494, 0.9062, 0.8119, 0.875, 0.8119, 0.875, 0.7494, 0.9062, 0.8119, 0.9062, 0.8744, 0.875, 0.8744, 0.875, 0.8119, 0.9062, 0.8744, 0.9062, 0.9369, 0.875, 0.9369, 0.875, 0.8744, 0.9375, 0.5, 0.9375, 0.5619, 0.9062, 0.5619, 0.9062, 0.5, 0.9375, 0.5619, 0.9375, 0.6244, 0.9062, 0.6244, 0.9062, 0.5619, 0.9375, 0.6244, 0.9375, 0.6869, 0.9062, 0.6869, 0.9062, 0.6244, 0.9375, 0.6869, 0.9375, 0.7494, 0.9062, 0.7494, 0.9062, 0.6869, 0.9375, 0.7494, 0.9375, 0.8119, 0.9062, 0.8119, 0.9062, 0.7494, 0.9375, 0.8119, 0.9375, 0.8744, 0.9062, 0.8744, 0.9062, 0.8119, 0.9375, 0.8744, 0.9375, 0.9369, 0.9062, 0.9369, 0.9062, 0.8744, 0.9688, 0.5, 0.9688, 0.5619, 0.9375, 0.5619, 0.9375, 0.5, 0.9688, 0.5619, 0.9688, 0.6244, 0.9375, 0.6244, 0.9375, 0.5619, 0.9688, 0.6244, 0.9688, 0.6869, 0.9375, 0.6869, 0.9375, 0.6244, 0.9688, 0.6869, 0.9688, 0.7494, 0.9375, 0.7494, 0.9375, 0.6869, 0.9688, 0.7494, 0.9688, 0.8119, 0.9375, 0.8119, 0.9375, 0.7494, 0.9688, 0.8119, 0.9688, 0.8744, 0.9375, 0.8744, 0.9375, 0.8119, 0.9688, 0.8744, 0.9688, 0.9369, 0.9375, 0.9369, 0.9375, 0.8744, 1.0, 0.5, 1.0, 0.5619, 0.9688, 0.5619, 0.9688, 0.5, 1.0, 0.5619, 1.0, 0.6244, 0.9688, 0.6244, 0.9688, 0.5619, 1.0, 0.6244, 1.0, 0.6869, 0.9688, 0.6869, 0.9688, 0.6244, 1.0, 0.6869, 1.0, 0.7494, 0.9688, 0.7494, 0.9688, 0.6869, 1.0, 0.7494, 1.0, 0.8119, 0.9688, 0.8119, 0.9688, 0.7494, 1.0, 0.8119, 1.0, 0.8744, 0.9688, 0.8744, 0.9688, 0.8119, 1.0, 0.8744, 1.0, 0.9369, 0.9688, 0.9369, 0.9688, 0.8744])
me_cylinder.materials.append(mat_material_001)
me_cylinder.update()
me_cube_001 = bpy.data.meshes.new('Cube.001')
me_cube_001.from_pydata([(0.02542, -3.223, -3.05), (0.03802, -3.164, -2.89), (0.09074, -3.153, -2.93), (0.08761, -3.164, -2.886), (-1.499, -0.8865, -0.9269), (-1.39, -1.078, 0.7013), (1.293, -0.9948, -0.9209), (1.263, -1.067, 0.7548), (0.02445, -3.226, -3.037), (0.08985, -3.156, -2.918), (1.282, -1.024, -0.4456), (-1.511, -0.9177, -0.4088), (-1.598, 0.0, -0.8595), (-1.599, 0.0, 1.063), (1.561, 0.0, -0.8433), (1.56, 0.0, 1.075), (-1.601, 0.0, -0.2999), (1.558, 0.0, -0.2836), (-1.269, -1.304, -1.123), (-0.9991, -1.745, -1.465), (-0.8452, -2.054, -1.796), (-0.695, -2.314, -2.102), (-0.5565, -2.525, -2.354), (-0.4937, -2.72, -2.621), (-0.3858, -2.859, -2.761), (-0.3029, -2.963, -2.855), (-0.2447, -3.041, -2.922), (1.025, -1.49, 0.3829), (0.8755, -1.879, -0.06726), (0.7463, -2.21, -0.5677), (0.6361, -2.476, -1.044), (0.5426, -2.681, -1.452), (0.4639, -2.834, -1.774), (0.3993, -2.946, -2.014), (0.3497, -3.028, -2.185), (0.3164, -3.091, -2.302), (-0.2403, -3.096, -2.347), (-0.2969, -3.035, -2.238), (-0.3778, -2.954, -2.077), (-0.4826, -2.843, -1.848), (-0.6089, -2.692, -1.538), (-0.7516, -2.489, -1.139), (-0.9029, -2.225, -0.666), (-1.053, -1.894, -0.1599), (-1.193, -1.504, 0.3057), (0.3495, -2.982, -2.771), (0.3861, -2.909, -2.702), (0.4404, -2.812, -2.606), (0.5106, -2.682, -2.466), (0.595, -2.514, -2.267), (0.6927, -2.301, -2.007), (0.8039, -2.04, -1.696), (0.9293, -1.729, -1.369), (1.069, -1.376, -1.082), (-0.255, -3.075, -2.777), (-0.3141, -3.0, -2.695), (-0.3985, -2.9, -2.579), (-0.5081, -2.767, -2.409), (-0.6411, -2.591, -2.17), (-0.7932, -2.365, -1.854), (-0.9573, -2.082, -1.472), (-1.124, -1.74, -1.061), (-1.284, -1.346, -0.6789), (1.054, -1.415, -0.6743), (0.9132, -1.776, -1.011), (0.7872, -2.091, -1.385), (0.6765, -2.352, -1.739), (0.5801, -2.562, -2.039), (0.4974, -2.726, -2.271), (0.4288, -2.85, -2.439), (0.3758, -2.943, -2.555), (0.3401, -3.013, -2.638)], [], [(71, 35, 3, 9), (9, 3, 1, 8), (26, 45, 2, 0), (35, 36, 1, 3), (15, 13, 5, 7), (12, 14, 6, 4), (17, 15, 7, 10), (62, 44, 5, 11), (18, 62, 11, 4), (14, 17, 10, 6), (2, 9, 8, 0), (45, 71, 9, 2), (4, 11, 16, 12), (11, 5, 13, 16), (6, 10, 63, 53), (53, 63, 64, 52), (52, 64, 65, 51), (51, 65, 66, 50), (50, 66, 67, 49), (49, 67, 68, 48), (48, 68, 69, 47), (47, 69, 70, 46), (46, 70, 71, 45), (0, 8, 54, 26), (26, 54, 55, 25), (25, 55, 56, 24), (24, 56, 57, 23), (23, 57, 58, 22), (22, 58, 59, 21), (21, 59, 60, 20), (20, 60, 61, 19), (19, 61, 62, 18), (8, 1, 36, 54), (54, 36, 37, 55), (55, 37, 38, 56), (56, 38, 39, 57), (57, 39, 40, 58), (58, 40, 41, 59), (59, 41, 42, 60), (60, 42, 43, 61), (61, 43, 44, 62), (7, 5, 44, 27), (27, 44, 43, 28), (28, 43, 42, 29), (29, 42, 41, 30), (30, 41, 40, 31), (31, 40, 39, 32), (32, 39, 38, 33), (33, 38, 37, 34), (34, 37, 36, 35), (4, 6, 53, 18), (18, 53, 52, 19), (19, 52, 51, 20), (20, 51, 50, 21), (21, 50, 49, 22), (22, 49, 48, 23), (23, 48, 47, 24), (24, 47, 46, 25), (25, 46, 45, 26), (10, 7, 27, 63), (63, 27, 28, 64), (64, 28, 29, 65), (65, 29, 30, 66), (66, 30, 31, 67), (67, 31, 32, 68), (68, 32, 33, 69), (69, 33, 34, 70), (70, 34, 35, 71)])
_uv = me_cube_001.uv_layers.new(name='UVMap')
_uv.uv.foreach_set('vector', [0.446, 0.7424, 0.625, 0.7424, 0.625, 0.75, 0.446, 0.75, 0.446, 0.75, 0.625, 0.75, 0.625, 1.0, 0.446, 1.0, 0.125, 0.7424, 0.375, 0.7424, 0.375, 0.75, 0.125, 0.75, 0.625, 0.7424, 0.875, 0.7424, 0.875, 0.75, 0.625, 0.75, 0.625, 0.6262, 0.875, 0.6262, 0.875, 0.67, 0.625, 0.67, 0.125, 0.6262, 0.375, 0.6262, 0.375, 0.67, 0.125, 0.67, 0.446, 0.6262, 0.625, 0.6262, 0.625, 0.67, 0.446, 0.67, 0.446, 0.07159, 0.625, 0.07159, 0.625, 0.08, 0.446, 0.08, 0.375, 0.07159, 0.446, 0.07159, 0.446, 0.08, 0.375, 0.08, 0.375, 0.6262, 0.446, 0.6262, 0.446, 0.67, 0.375, 0.67, 0.375, 0.75, 0.446, 0.75, 0.446, 1.0, 0.375, 1.0, 0.375, 0.7424, 0.446, 0.7424, 0.446, 0.75, 0.375, 0.75, 0.375, 0.08, 0.446, 0.08, 0.446, 0.1238, 0.375, 0.1238, 0.446, 0.08, 0.625, 0.08, 0.625, 0.1238, 0.446, 0.1238, 0.375, 0.67, 0.446, 0.67, 0.446, 0.6784, 0.375, 0.6784, 0.375, 0.6784, 0.446, 0.6784, 0.446, 0.6864, 0.375, 0.6864, 0.375, 0.6864, 0.446, 0.6864, 0.446, 0.6944, 0.375, 0.6944, 0.375, 0.6944, 0.446, 0.6944, 0.446, 0.7024, 0.375, 0.7024, 0.375, 0.7024, 0.446, 0.7024, 0.446, 0.7104, 0.375, 0.7104, 0.375, 0.7104, 0.446, 0.7104, 0.446, 0.7184, 0.375, 0.7184, 0.375, 0.7184, 0.446, 0.7184, 0.446, 0.7264, 0.375, 0.7264, 0.375, 0.7264, 0.446, 0.7264, 0.446, 0.7344, 0.375, 0.7344, 0.375, 0.7344, 0.446, 0.7344, 0.446, 0.7424, 0.375, 0.7424, 0.375, 0.0, 0.446, 0.0, 0.446, 0.007592, 0.375, 0.007592, 0.375, 0.007592, 0.446, 0.007592, 0.446, 0.01559, 0.375, 0.01559, 0.375, 0.01559, 0.446, 0.01559, 0.446, 0.02359, 0.375, 0.02359, 0.375, 0.02359, 0.446, 0.02359, 0.446, 0.03159, 0.375, 0.03159, 0.375, 0.03159, 0.446, 0.03159, 0.446, 0.03959, 0.375, 0.03959, 0.375, 0.03959, 0.446, 0.03959, 0.446, 0.04759, 0.375, 0.04759, 0.375, 0.04759, 0.446, 0.04759, 0.446, 0.05559, 0.375, 0.05559, 0.375, 0.05559, 0.446, 0.05559, 0.446, 0.06359, 0.375, 0.06359, 0.375, 0.06359, 0.446, 0.06359, 0.446, 0.07159, 0.375, 0.07159, 0.446, 0.0, 0.625, 0.0, 0.625, 0.007592, 0.446, 0.007592, 0.446, 0.007592, 0.625, 0.007592, 0.625, 0.01559, 0.446, 0.01559, 0.446, 0.01559, 0.625, 0.01559, 0.625, 0.02359, 0.446, 0.02359, 0.446, 0.02359, 0.625, 0.02359, 0.625, 0.03159, 0.446, 0.03159, 0.446, 0.03159, 0.625, 0.03159, 0.625, 0.03959, 0.446, 0.03959, 0.446, 0.03959, 0.625, 0.03959, 0.625, 0.04759, 0.446, 0.04759, 0.446, 0.04759, 0.625, 0.04759, 0.625, 0.05559, 0.446, 0.05559, 0.446, 0.05559, 0.625, 0.05559, 0.625, 0.06359, 0.446, 0.06359, 0.446, 0.06359, 0.625, 0.06359, 0.625, 0.07159, 0.446, 0.07159, 0.625, 0.67, 0.875, 0.67, 0.875, 0.6784, 0.625, 0.6784, 0.625, 0.6784, 0.875, 0.6784, 0.875, 0.6864, 0.625, 0.6864, 0.625, 0.6864, 0.875, 0.6864, 0.875, 0.6944, 0.625, 0.6944, 0.625, 0.6944, 0.875, 0.6944, 0.875, 0.7024, 0.625, 0.7024, 0.625, 0.7024, 0.875, 0.7024, 0.875, 0.7104, 0.625, 0.7104, 0.625, 0.7104, 0.875, 0.7104, 0.875, 0.7184, 0.625, 0.7184, 0.625, 0.7184, 0.875, 0.7184, 0.875, 0.7264, 0.625, 0.7264, 0.625, 0.7264, 0.875, 0.7264, 0.875, 0.7344, 0.625, 0.7344, 0.625, 0.7344, 0.875, 0.7344, 0.875, 0.7424, 0.625, 0.7424, 0.125, 0.67, 0.375, 0.67, 0.375, 0.6784, 0.125, 0.6784, 0.125, 0.6784, 0.375, 0.6784, 0.375, 0.6864, 0.125, 0.6864, 0.125, 0.6864, 0.375, 0.6864, 0.375, 0.6944, 0.125, 0.6944, 0.125, 0.6944, 0.375, 0.6944, 0.375, 0.7024, 0.125, 0.7024, 0.125, 0.7024, 0.375, 0.7024, 0.375, 0.7104, 0.125, 0.7104, 0.125, 0.7104, 0.375, 0.7104, 0.375, 0.7184, 0.125, 0.7184, 0.125, 0.7184, 0.375, 0.7184, 0.375, 0.7264, 0.125, 0.7264, 0.125, 0.7264, 0.375, 0.7264, 0.375, 0.7344, 0.125, 0.7344, 0.125, 0.7344, 0.375, 0.7344, 0.375, 0.7424, 0.125, 0.7424, 0.446, 0.67, 0.625, 0.67, 0.625, 0.6784, 0.446, 0.6784, 0.446, 0.6784, 0.625, 0.6784, 0.625, 0.6864, 0.446, 0.6864, 0.446, 0.6864, 0.625, 0.6864, 0.625, 0.6944, 0.446, 0.6944, 0.446, 0.6944, 0.625, 0.6944, 0.625, 0.7024, 0.446, 0.7024, 0.446, 0.7024, 0.625, 0.7024, 0.625, 0.7104, 0.446, 0.7104, 0.446, 0.7104, 0.625, 0.7104, 0.625, 0.7184, 0.446, 0.7184, 0.446, 0.7184, 0.625, 0.7184, 0.625, 0.7264, 0.446, 0.7264, 0.446, 0.7264, 0.625, 0.7264, 0.625, 0.7344, 0.446, 0.7344, 0.446, 0.7344, 0.625, 0.7344, 0.625, 0.7424, 0.446, 0.7424])
me_cube_001.materials.append(mat_material_002)
me_cube_001.update()

# ---- objects
ob_cylinder = bpy.data.objects.new('Cylinder', me_cylinder)
ob_cube = bpy.data.objects.new('Cube', me_cube_001)

# ---- transforms, parenting, visibility, modifiers, constraints
ob_cylinder.location = (0.0, 0.0, 0.0)
ob_cylinder.scale = (-0.3555, -0.353, -4.85)
ob_cube.location = (0.0, 0.0178, 4.094)
ob_cube.scale = (0.5111, 1.128, 0.5111)
_m = ob_cube.modifiers.new('Mirror', 'MIRROR')
_m.use_axis = (False, True, False)
_m.use_clip = True
_m.merge_threshold = 0.02

# ---- collection membership
col_collection.objects.link(ob_cylinder)
col_collection.objects.link(ob_cube)

# ---- scene / render settings (as saved in the file)
scene.frame_start = 1; scene.frame_end = 250; scene.frame_set(7)
scene.render.engine = 'BLENDER_EEVEE_NEXT'
bpy.context.view_layer.update()

# ---- added for rendering (the .blend has no active camera and no usable light): camera, sun
cam_auto = bpy.data.cameras.new('AutoCamera')
cam_auto.lens = 50.0
cam_auto.sensor_width = 36.0
cam_auto.clip_end = 1000.0
ob_auto_camera = bpy.data.objects.new('AutoCamera', cam_auto)
scene.collection.objects.link(ob_auto_camera)
ob_auto_camera.location = (11.7811, -14.1316, 9.11455)
ob_auto_camera.rotation_euler = (1.09748, -7.21219e-08, 0.694738)
scene.camera = ob_auto_camera
light_auto_sun = bpy.data.lights.new('AutoSun', 'SUN')
light_auto_sun.energy = 3.0
light_auto_sun.angle = 0.0523599
ob_auto_sun = bpy.data.objects.new('AutoSun', light_auto_sun)
scene.collection.objects.link(ob_auto_sun)
ob_auto_sun.rotation_euler = (0.872665, 0.174533, 0.523599)
bpy.context.view_layer.update()
